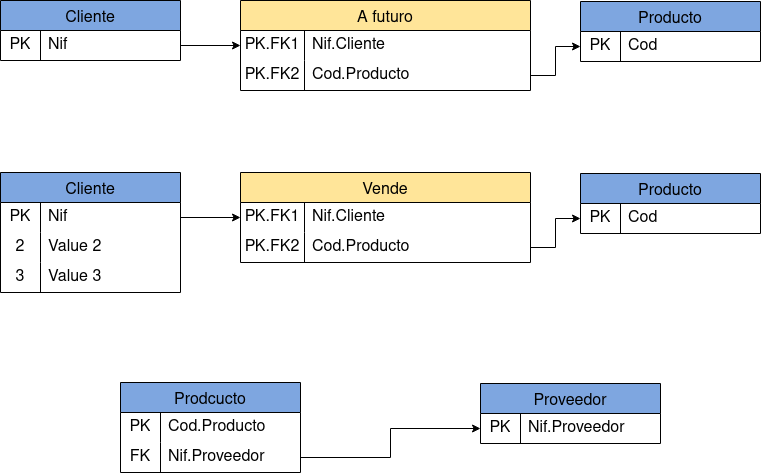

The diagram above was exported from draw.io. Its source (the exported page's mxGraphModel, read from the mxfile embedded in the PNG):
<mxGraphModel dx="1107" dy="1136" grid="1" gridSize="10" guides="1" tooltips="1" connect="1" arrows="1" fold="1" page="1" pageScale="1" pageWidth="827" pageHeight="1169" math="0" shadow="0">
  <root>
    <mxCell id="0" />
    <mxCell id="1" parent="0" />
    <mxCell id="oeiucqiu8z_fU5DE5Kwm-54" value="Cliente" style="shape=table;startSize=30;container=1;collapsible=0;childLayout=tableLayout;fixedRows=1;rowLines=0;fontStyle=0;strokeColor=default;fontSize=16;fillColor=#7EA6E0;" vertex="1" parent="1">
      <mxGeometry x="40" y="578" width="180" height="60" as="geometry" />
    </mxCell>
    <mxCell id="oeiucqiu8z_fU5DE5Kwm-55" value="" style="shape=tableRow;horizontal=0;startSize=0;swimlaneHead=0;swimlaneBody=0;top=0;left=0;bottom=0;right=0;collapsible=0;dropTarget=0;fillColor=none;points=[[0,0.5],[1,0.5]];portConstraint=eastwest;strokeColor=inherit;fontSize=16;" vertex="1" parent="oeiucqiu8z_fU5DE5Kwm-54">
      <mxGeometry y="30" width="180" height="30" as="geometry" />
    </mxCell>
    <mxCell id="oeiucqiu8z_fU5DE5Kwm-56" value="PK" style="shape=partialRectangle;html=1;whiteSpace=wrap;connectable=0;fillColor=none;top=0;left=0;bottom=0;right=0;overflow=hidden;pointerEvents=1;strokeColor=inherit;fontSize=16;" vertex="1" parent="oeiucqiu8z_fU5DE5Kwm-55">
      <mxGeometry width="40" height="30" as="geometry">
        <mxRectangle width="40" height="30" as="alternateBounds" />
      </mxGeometry>
    </mxCell>
    <mxCell id="oeiucqiu8z_fU5DE5Kwm-57" value="Nif" style="shape=partialRectangle;html=1;whiteSpace=wrap;connectable=0;fillColor=none;top=0;left=0;bottom=0;right=0;align=left;spacingLeft=6;overflow=hidden;strokeColor=inherit;fontSize=16;" vertex="1" parent="oeiucqiu8z_fU5DE5Kwm-55">
      <mxGeometry x="40" width="140" height="30" as="geometry">
        <mxRectangle width="140" height="30" as="alternateBounds" />
      </mxGeometry>
    </mxCell>
    <mxCell id="oeiucqiu8z_fU5DE5Kwm-65" value="A futuro" style="shape=table;startSize=30;container=1;collapsible=0;childLayout=tableLayout;fixedRows=1;rowLines=0;fontStyle=0;strokeColor=default;fontSize=16;fillColor=#FFE599;" vertex="1" parent="1">
      <mxGeometry x="280" y="578" width="290" height="90" as="geometry" />
    </mxCell>
    <mxCell id="oeiucqiu8z_fU5DE5Kwm-66" value="" style="shape=tableRow;horizontal=0;startSize=0;swimlaneHead=0;swimlaneBody=0;top=0;left=0;bottom=0;right=0;collapsible=0;dropTarget=0;fillColor=none;points=[[0,0.5],[1,0.5]];portConstraint=eastwest;strokeColor=inherit;fontSize=16;" vertex="1" parent="oeiucqiu8z_fU5DE5Kwm-65">
      <mxGeometry y="30" width="290" height="30" as="geometry" />
    </mxCell>
    <mxCell id="oeiucqiu8z_fU5DE5Kwm-67" value="PK.FK1" style="shape=partialRectangle;html=1;whiteSpace=wrap;connectable=0;fillColor=none;top=0;left=0;bottom=0;right=0;overflow=hidden;pointerEvents=1;strokeColor=inherit;fontSize=16;" vertex="1" parent="oeiucqiu8z_fU5DE5Kwm-66">
      <mxGeometry width="64" height="30" as="geometry">
        <mxRectangle width="64" height="30" as="alternateBounds" />
      </mxGeometry>
    </mxCell>
    <mxCell id="oeiucqiu8z_fU5DE5Kwm-68" value="Nif.Cliente" style="shape=partialRectangle;html=1;whiteSpace=wrap;connectable=0;fillColor=none;top=0;left=0;bottom=0;right=0;align=left;spacingLeft=6;overflow=hidden;strokeColor=inherit;fontSize=16;" vertex="1" parent="oeiucqiu8z_fU5DE5Kwm-66">
      <mxGeometry x="64" width="226" height="30" as="geometry">
        <mxRectangle width="226" height="30" as="alternateBounds" />
      </mxGeometry>
    </mxCell>
    <mxCell id="oeiucqiu8z_fU5DE5Kwm-69" value="" style="shape=tableRow;horizontal=0;startSize=0;swimlaneHead=0;swimlaneBody=0;top=0;left=0;bottom=0;right=0;collapsible=0;dropTarget=0;fillColor=none;points=[[0,0.5],[1,0.5]];portConstraint=eastwest;strokeColor=inherit;fontSize=16;" vertex="1" parent="oeiucqiu8z_fU5DE5Kwm-65">
      <mxGeometry y="60" width="290" height="30" as="geometry" />
    </mxCell>
    <mxCell id="oeiucqiu8z_fU5DE5Kwm-70" value="PK.FK2" style="shape=partialRectangle;html=1;whiteSpace=wrap;connectable=0;fillColor=none;top=0;left=0;bottom=0;right=0;overflow=hidden;strokeColor=inherit;fontSize=16;" vertex="1" parent="oeiucqiu8z_fU5DE5Kwm-69">
      <mxGeometry width="64" height="30" as="geometry">
        <mxRectangle width="64" height="30" as="alternateBounds" />
      </mxGeometry>
    </mxCell>
    <mxCell id="oeiucqiu8z_fU5DE5Kwm-71" value="Cod.Producto" style="shape=partialRectangle;html=1;whiteSpace=wrap;connectable=0;fillColor=none;top=0;left=0;bottom=0;right=0;align=left;spacingLeft=6;overflow=hidden;strokeColor=inherit;fontSize=16;" vertex="1" parent="oeiucqiu8z_fU5DE5Kwm-69">
      <mxGeometry x="64" width="226" height="30" as="geometry">
        <mxRectangle width="226" height="30" as="alternateBounds" />
      </mxGeometry>
    </mxCell>
    <mxCell id="oeiucqiu8z_fU5DE5Kwm-75" value="Producto" style="shape=table;startSize=30;container=1;collapsible=0;childLayout=tableLayout;fixedRows=1;rowLines=0;fontStyle=0;strokeColor=default;fontSize=16;fillColor=#7EA6E0;" vertex="1" parent="1">
      <mxGeometry x="620" y="579" width="180" height="60" as="geometry" />
    </mxCell>
    <mxCell id="oeiucqiu8z_fU5DE5Kwm-76" value="" style="shape=tableRow;horizontal=0;startSize=0;swimlaneHead=0;swimlaneBody=0;top=0;left=0;bottom=0;right=0;collapsible=0;dropTarget=0;fillColor=none;points=[[0,0.5],[1,0.5]];portConstraint=eastwest;strokeColor=inherit;fontSize=16;" vertex="1" parent="oeiucqiu8z_fU5DE5Kwm-75">
      <mxGeometry y="30" width="180" height="30" as="geometry" />
    </mxCell>
    <mxCell id="oeiucqiu8z_fU5DE5Kwm-77" value="PK" style="shape=partialRectangle;html=1;whiteSpace=wrap;connectable=0;fillColor=none;top=0;left=0;bottom=0;right=0;overflow=hidden;pointerEvents=1;strokeColor=inherit;fontSize=16;" vertex="1" parent="oeiucqiu8z_fU5DE5Kwm-76">
      <mxGeometry width="40" height="30" as="geometry">
        <mxRectangle width="40" height="30" as="alternateBounds" />
      </mxGeometry>
    </mxCell>
    <mxCell id="oeiucqiu8z_fU5DE5Kwm-78" value="Cod" style="shape=partialRectangle;html=1;whiteSpace=wrap;connectable=0;fillColor=none;top=0;left=0;bottom=0;right=0;align=left;spacingLeft=6;overflow=hidden;strokeColor=inherit;fontSize=16;" vertex="1" parent="oeiucqiu8z_fU5DE5Kwm-76">
      <mxGeometry x="40" width="140" height="30" as="geometry">
        <mxRectangle width="140" height="30" as="alternateBounds" />
      </mxGeometry>
    </mxCell>
    <mxCell id="oeiucqiu8z_fU5DE5Kwm-85" style="edgeStyle=orthogonalEdgeStyle;rounded=0;orthogonalLoop=1;jettySize=auto;html=1;exitX=1;exitY=0.5;exitDx=0;exitDy=0;entryX=0;entryY=0.5;entryDx=0;entryDy=0;" edge="1" parent="1" source="oeiucqiu8z_fU5DE5Kwm-55" target="oeiucqiu8z_fU5DE5Kwm-66">
      <mxGeometry relative="1" as="geometry" />
    </mxCell>
    <mxCell id="oeiucqiu8z_fU5DE5Kwm-86" style="edgeStyle=orthogonalEdgeStyle;rounded=0;orthogonalLoop=1;jettySize=auto;html=1;exitX=1;exitY=0.5;exitDx=0;exitDy=0;entryX=0;entryY=0.5;entryDx=0;entryDy=0;" edge="1" parent="1" source="oeiucqiu8z_fU5DE5Kwm-69" target="oeiucqiu8z_fU5DE5Kwm-76">
      <mxGeometry relative="1" as="geometry" />
    </mxCell>
    <mxCell id="oeiucqiu8z_fU5DE5Kwm-87" value="Cliente" style="shape=table;startSize=30;container=1;collapsible=0;childLayout=tableLayout;fixedRows=1;rowLines=0;fontStyle=0;strokeColor=default;fontSize=16;fillColor=#7EA6E0;" vertex="1" parent="1">
      <mxGeometry x="40" y="750" width="180" height="120" as="geometry" />
    </mxCell>
    <mxCell id="oeiucqiu8z_fU5DE5Kwm-88" value="" style="shape=tableRow;horizontal=0;startSize=0;swimlaneHead=0;swimlaneBody=0;top=0;left=0;bottom=0;right=0;collapsible=0;dropTarget=0;fillColor=none;points=[[0,0.5],[1,0.5]];portConstraint=eastwest;strokeColor=inherit;fontSize=16;" vertex="1" parent="oeiucqiu8z_fU5DE5Kwm-87">
      <mxGeometry y="30" width="180" height="30" as="geometry" />
    </mxCell>
    <mxCell id="oeiucqiu8z_fU5DE5Kwm-89" value="PK" style="shape=partialRectangle;html=1;whiteSpace=wrap;connectable=0;fillColor=none;top=0;left=0;bottom=0;right=0;overflow=hidden;pointerEvents=1;strokeColor=inherit;fontSize=16;" vertex="1" parent="oeiucqiu8z_fU5DE5Kwm-88">
      <mxGeometry width="40" height="30" as="geometry">
        <mxRectangle width="40" height="30" as="alternateBounds" />
      </mxGeometry>
    </mxCell>
    <mxCell id="oeiucqiu8z_fU5DE5Kwm-90" value="Nif" style="shape=partialRectangle;html=1;whiteSpace=wrap;connectable=0;fillColor=none;top=0;left=0;bottom=0;right=0;align=left;spacingLeft=6;overflow=hidden;strokeColor=inherit;fontSize=16;" vertex="1" parent="oeiucqiu8z_fU5DE5Kwm-88">
      <mxGeometry x="40" width="140" height="30" as="geometry">
        <mxRectangle width="140" height="30" as="alternateBounds" />
      </mxGeometry>
    </mxCell>
    <mxCell id="oeiucqiu8z_fU5DE5Kwm-91" value="" style="shape=tableRow;horizontal=0;startSize=0;swimlaneHead=0;swimlaneBody=0;top=0;left=0;bottom=0;right=0;collapsible=0;dropTarget=0;fillColor=none;points=[[0,0.5],[1,0.5]];portConstraint=eastwest;strokeColor=inherit;fontSize=16;" vertex="1" parent="oeiucqiu8z_fU5DE5Kwm-87">
      <mxGeometry y="60" width="180" height="30" as="geometry" />
    </mxCell>
    <mxCell id="oeiucqiu8z_fU5DE5Kwm-92" value="2" style="shape=partialRectangle;html=1;whiteSpace=wrap;connectable=0;fillColor=none;top=0;left=0;bottom=0;right=0;overflow=hidden;strokeColor=inherit;fontSize=16;" vertex="1" parent="oeiucqiu8z_fU5DE5Kwm-91">
      <mxGeometry width="40" height="30" as="geometry">
        <mxRectangle width="40" height="30" as="alternateBounds" />
      </mxGeometry>
    </mxCell>
    <mxCell id="oeiucqiu8z_fU5DE5Kwm-93" value="Value 2" style="shape=partialRectangle;html=1;whiteSpace=wrap;connectable=0;fillColor=none;top=0;left=0;bottom=0;right=0;align=left;spacingLeft=6;overflow=hidden;strokeColor=inherit;fontSize=16;" vertex="1" parent="oeiucqiu8z_fU5DE5Kwm-91">
      <mxGeometry x="40" width="140" height="30" as="geometry">
        <mxRectangle width="140" height="30" as="alternateBounds" />
      </mxGeometry>
    </mxCell>
    <mxCell id="oeiucqiu8z_fU5DE5Kwm-94" value="" style="shape=tableRow;horizontal=0;startSize=0;swimlaneHead=0;swimlaneBody=0;top=0;left=0;bottom=0;right=0;collapsible=0;dropTarget=0;fillColor=none;points=[[0,0.5],[1,0.5]];portConstraint=eastwest;strokeColor=inherit;fontSize=16;" vertex="1" parent="oeiucqiu8z_fU5DE5Kwm-87">
      <mxGeometry y="90" width="180" height="30" as="geometry" />
    </mxCell>
    <mxCell id="oeiucqiu8z_fU5DE5Kwm-95" value="3" style="shape=partialRectangle;html=1;whiteSpace=wrap;connectable=0;fillColor=none;top=0;left=0;bottom=0;right=0;overflow=hidden;strokeColor=inherit;fontSize=16;" vertex="1" parent="oeiucqiu8z_fU5DE5Kwm-94">
      <mxGeometry width="40" height="30" as="geometry">
        <mxRectangle width="40" height="30" as="alternateBounds" />
      </mxGeometry>
    </mxCell>
    <mxCell id="oeiucqiu8z_fU5DE5Kwm-96" value="Value 3" style="shape=partialRectangle;html=1;whiteSpace=wrap;connectable=0;fillColor=none;top=0;left=0;bottom=0;right=0;align=left;spacingLeft=6;overflow=hidden;strokeColor=inherit;fontSize=16;" vertex="1" parent="oeiucqiu8z_fU5DE5Kwm-94">
      <mxGeometry x="40" width="140" height="30" as="geometry">
        <mxRectangle width="140" height="30" as="alternateBounds" />
      </mxGeometry>
    </mxCell>
    <mxCell id="oeiucqiu8z_fU5DE5Kwm-98" value="Vende" style="shape=table;startSize=30;container=1;collapsible=0;childLayout=tableLayout;fixedRows=1;rowLines=0;fontStyle=0;strokeColor=default;fontSize=16;fillColor=#FFE599;" vertex="1" parent="1">
      <mxGeometry x="280" y="750" width="290" height="90" as="geometry" />
    </mxCell>
    <mxCell id="oeiucqiu8z_fU5DE5Kwm-99" value="" style="shape=tableRow;horizontal=0;startSize=0;swimlaneHead=0;swimlaneBody=0;top=0;left=0;bottom=0;right=0;collapsible=0;dropTarget=0;fillColor=none;points=[[0,0.5],[1,0.5]];portConstraint=eastwest;strokeColor=inherit;fontSize=16;" vertex="1" parent="oeiucqiu8z_fU5DE5Kwm-98">
      <mxGeometry y="30" width="290" height="30" as="geometry" />
    </mxCell>
    <mxCell id="oeiucqiu8z_fU5DE5Kwm-100" value="PK.FK1" style="shape=partialRectangle;html=1;whiteSpace=wrap;connectable=0;fillColor=none;top=0;left=0;bottom=0;right=0;overflow=hidden;pointerEvents=1;strokeColor=inherit;fontSize=16;" vertex="1" parent="oeiucqiu8z_fU5DE5Kwm-99">
      <mxGeometry width="64" height="30" as="geometry">
        <mxRectangle width="64" height="30" as="alternateBounds" />
      </mxGeometry>
    </mxCell>
    <mxCell id="oeiucqiu8z_fU5DE5Kwm-101" value="Nif.Cliente" style="shape=partialRectangle;html=1;whiteSpace=wrap;connectable=0;fillColor=none;top=0;left=0;bottom=0;right=0;align=left;spacingLeft=6;overflow=hidden;strokeColor=inherit;fontSize=16;" vertex="1" parent="oeiucqiu8z_fU5DE5Kwm-99">
      <mxGeometry x="64" width="226" height="30" as="geometry">
        <mxRectangle width="226" height="30" as="alternateBounds" />
      </mxGeometry>
    </mxCell>
    <mxCell id="oeiucqiu8z_fU5DE5Kwm-102" value="" style="shape=tableRow;horizontal=0;startSize=0;swimlaneHead=0;swimlaneBody=0;top=0;left=0;bottom=0;right=0;collapsible=0;dropTarget=0;fillColor=none;points=[[0,0.5],[1,0.5]];portConstraint=eastwest;strokeColor=inherit;fontSize=16;" vertex="1" parent="oeiucqiu8z_fU5DE5Kwm-98">
      <mxGeometry y="60" width="290" height="30" as="geometry" />
    </mxCell>
    <mxCell id="oeiucqiu8z_fU5DE5Kwm-103" value="PK.FK2" style="shape=partialRectangle;html=1;whiteSpace=wrap;connectable=0;fillColor=none;top=0;left=0;bottom=0;right=0;overflow=hidden;strokeColor=inherit;fontSize=16;" vertex="1" parent="oeiucqiu8z_fU5DE5Kwm-102">
      <mxGeometry width="64" height="30" as="geometry">
        <mxRectangle width="64" height="30" as="alternateBounds" />
      </mxGeometry>
    </mxCell>
    <mxCell id="oeiucqiu8z_fU5DE5Kwm-104" value="Cod.Producto" style="shape=partialRectangle;html=1;whiteSpace=wrap;connectable=0;fillColor=none;top=0;left=0;bottom=0;right=0;align=left;spacingLeft=6;overflow=hidden;strokeColor=inherit;fontSize=16;" vertex="1" parent="oeiucqiu8z_fU5DE5Kwm-102">
      <mxGeometry x="64" width="226" height="30" as="geometry">
        <mxRectangle width="226" height="30" as="alternateBounds" />
      </mxGeometry>
    </mxCell>
    <mxCell id="oeiucqiu8z_fU5DE5Kwm-108" value="Producto" style="shape=table;startSize=30;container=1;collapsible=0;childLayout=tableLayout;fixedRows=1;rowLines=0;fontStyle=0;strokeColor=default;fontSize=16;fillColor=#7EA6E0;" vertex="1" parent="1">
      <mxGeometry x="620" y="751" width="180" height="60" as="geometry" />
    </mxCell>
    <mxCell id="oeiucqiu8z_fU5DE5Kwm-109" value="" style="shape=tableRow;horizontal=0;startSize=0;swimlaneHead=0;swimlaneBody=0;top=0;left=0;bottom=0;right=0;collapsible=0;dropTarget=0;fillColor=none;points=[[0,0.5],[1,0.5]];portConstraint=eastwest;strokeColor=inherit;fontSize=16;" vertex="1" parent="oeiucqiu8z_fU5DE5Kwm-108">
      <mxGeometry y="30" width="180" height="30" as="geometry" />
    </mxCell>
    <mxCell id="oeiucqiu8z_fU5DE5Kwm-110" value="PK" style="shape=partialRectangle;html=1;whiteSpace=wrap;connectable=0;fillColor=none;top=0;left=0;bottom=0;right=0;overflow=hidden;pointerEvents=1;strokeColor=inherit;fontSize=16;" vertex="1" parent="oeiucqiu8z_fU5DE5Kwm-109">
      <mxGeometry width="40" height="30" as="geometry">
        <mxRectangle width="40" height="30" as="alternateBounds" />
      </mxGeometry>
    </mxCell>
    <mxCell id="oeiucqiu8z_fU5DE5Kwm-111" value="Cod" style="shape=partialRectangle;html=1;whiteSpace=wrap;connectable=0;fillColor=none;top=0;left=0;bottom=0;right=0;align=left;spacingLeft=6;overflow=hidden;strokeColor=inherit;fontSize=16;" vertex="1" parent="oeiucqiu8z_fU5DE5Kwm-109">
      <mxGeometry x="40" width="140" height="30" as="geometry">
        <mxRectangle width="140" height="30" as="alternateBounds" />
      </mxGeometry>
    </mxCell>
    <mxCell id="oeiucqiu8z_fU5DE5Kwm-118" style="edgeStyle=orthogonalEdgeStyle;rounded=0;orthogonalLoop=1;jettySize=auto;html=1;exitX=1;exitY=0.5;exitDx=0;exitDy=0;entryX=0;entryY=0.5;entryDx=0;entryDy=0;" edge="1" parent="1" source="oeiucqiu8z_fU5DE5Kwm-102" target="oeiucqiu8z_fU5DE5Kwm-109">
      <mxGeometry relative="1" as="geometry" />
    </mxCell>
    <mxCell id="oeiucqiu8z_fU5DE5Kwm-119" style="edgeStyle=orthogonalEdgeStyle;rounded=0;orthogonalLoop=1;jettySize=auto;html=1;exitX=1;exitY=0.5;exitDx=0;exitDy=0;entryX=0;entryY=0.5;entryDx=0;entryDy=0;" edge="1" parent="1" source="oeiucqiu8z_fU5DE5Kwm-88" target="oeiucqiu8z_fU5DE5Kwm-99">
      <mxGeometry relative="1" as="geometry" />
    </mxCell>
    <mxCell id="oeiucqiu8z_fU5DE5Kwm-120" value="Prodcucto" style="shape=table;startSize=30;container=1;collapsible=0;childLayout=tableLayout;fixedRows=1;rowLines=0;fontStyle=0;strokeColor=default;fontSize=16;fillColor=#7EA6E0;" vertex="1" parent="1">
      <mxGeometry x="160" y="960" width="180" height="90" as="geometry" />
    </mxCell>
    <mxCell id="oeiucqiu8z_fU5DE5Kwm-121" value="" style="shape=tableRow;horizontal=0;startSize=0;swimlaneHead=0;swimlaneBody=0;top=0;left=0;bottom=0;right=0;collapsible=0;dropTarget=0;fillColor=none;points=[[0,0.5],[1,0.5]];portConstraint=eastwest;strokeColor=inherit;fontSize=16;" vertex="1" parent="oeiucqiu8z_fU5DE5Kwm-120">
      <mxGeometry y="30" width="180" height="30" as="geometry" />
    </mxCell>
    <mxCell id="oeiucqiu8z_fU5DE5Kwm-122" value="PK" style="shape=partialRectangle;html=1;whiteSpace=wrap;connectable=0;fillColor=none;top=0;left=0;bottom=0;right=0;overflow=hidden;pointerEvents=1;strokeColor=inherit;fontSize=16;" vertex="1" parent="oeiucqiu8z_fU5DE5Kwm-121">
      <mxGeometry width="40" height="30" as="geometry">
        <mxRectangle width="40" height="30" as="alternateBounds" />
      </mxGeometry>
    </mxCell>
    <mxCell id="oeiucqiu8z_fU5DE5Kwm-123" value="Cod.Producto" style="shape=partialRectangle;html=1;whiteSpace=wrap;connectable=0;fillColor=none;top=0;left=0;bottom=0;right=0;align=left;spacingLeft=6;overflow=hidden;strokeColor=inherit;fontSize=16;" vertex="1" parent="oeiucqiu8z_fU5DE5Kwm-121">
      <mxGeometry x="40" width="140" height="30" as="geometry">
        <mxRectangle width="140" height="30" as="alternateBounds" />
      </mxGeometry>
    </mxCell>
    <mxCell id="oeiucqiu8z_fU5DE5Kwm-124" value="" style="shape=tableRow;horizontal=0;startSize=0;swimlaneHead=0;swimlaneBody=0;top=0;left=0;bottom=0;right=0;collapsible=0;dropTarget=0;fillColor=none;points=[[0,0.5],[1,0.5]];portConstraint=eastwest;strokeColor=inherit;fontSize=16;" vertex="1" parent="oeiucqiu8z_fU5DE5Kwm-120">
      <mxGeometry y="60" width="180" height="30" as="geometry" />
    </mxCell>
    <mxCell id="oeiucqiu8z_fU5DE5Kwm-125" value="FK" style="shape=partialRectangle;html=1;whiteSpace=wrap;connectable=0;fillColor=none;top=0;left=0;bottom=0;right=0;overflow=hidden;strokeColor=inherit;fontSize=16;" vertex="1" parent="oeiucqiu8z_fU5DE5Kwm-124">
      <mxGeometry width="40" height="30" as="geometry">
        <mxRectangle width="40" height="30" as="alternateBounds" />
      </mxGeometry>
    </mxCell>
    <mxCell id="oeiucqiu8z_fU5DE5Kwm-126" value="Nif.Proveedor" style="shape=partialRectangle;html=1;whiteSpace=wrap;connectable=0;fillColor=none;top=0;left=0;bottom=0;right=0;align=left;spacingLeft=6;overflow=hidden;strokeColor=inherit;fontSize=16;" vertex="1" parent="oeiucqiu8z_fU5DE5Kwm-124">
      <mxGeometry x="40" width="140" height="30" as="geometry">
        <mxRectangle width="140" height="30" as="alternateBounds" />
      </mxGeometry>
    </mxCell>
    <mxCell id="oeiucqiu8z_fU5DE5Kwm-130" value="Proveedor" style="shape=table;startSize=30;container=1;collapsible=0;childLayout=tableLayout;fixedRows=1;rowLines=0;fontStyle=0;strokeColor=default;fontSize=16;fillColor=#7EA6E0;" vertex="1" parent="1">
      <mxGeometry x="520" y="961" width="180" height="60" as="geometry" />
    </mxCell>
    <mxCell id="oeiucqiu8z_fU5DE5Kwm-131" value="" style="shape=tableRow;horizontal=0;startSize=0;swimlaneHead=0;swimlaneBody=0;top=0;left=0;bottom=0;right=0;collapsible=0;dropTarget=0;fillColor=none;points=[[0,0.5],[1,0.5]];portConstraint=eastwest;strokeColor=inherit;fontSize=16;" vertex="1" parent="oeiucqiu8z_fU5DE5Kwm-130">
      <mxGeometry y="30" width="180" height="30" as="geometry" />
    </mxCell>
    <mxCell id="oeiucqiu8z_fU5DE5Kwm-132" value="PK" style="shape=partialRectangle;html=1;whiteSpace=wrap;connectable=0;fillColor=none;top=0;left=0;bottom=0;right=0;overflow=hidden;pointerEvents=1;strokeColor=inherit;fontSize=16;" vertex="1" parent="oeiucqiu8z_fU5DE5Kwm-131">
      <mxGeometry width="40" height="30" as="geometry">
        <mxRectangle width="40" height="30" as="alternateBounds" />
      </mxGeometry>
    </mxCell>
    <mxCell id="oeiucqiu8z_fU5DE5Kwm-133" value="Nif.Proveedor" style="shape=partialRectangle;html=1;whiteSpace=wrap;connectable=0;fillColor=none;top=0;left=0;bottom=0;right=0;align=left;spacingLeft=6;overflow=hidden;strokeColor=inherit;fontSize=16;" vertex="1" parent="oeiucqiu8z_fU5DE5Kwm-131">
      <mxGeometry x="40" width="140" height="30" as="geometry">
        <mxRectangle width="140" height="30" as="alternateBounds" />
      </mxGeometry>
    </mxCell>
    <mxCell id="oeiucqiu8z_fU5DE5Kwm-140" style="edgeStyle=orthogonalEdgeStyle;rounded=0;orthogonalLoop=1;jettySize=auto;html=1;exitX=1;exitY=0.5;exitDx=0;exitDy=0;entryX=0;entryY=0.5;entryDx=0;entryDy=0;" edge="1" parent="1" source="oeiucqiu8z_fU5DE5Kwm-124" target="oeiucqiu8z_fU5DE5Kwm-131">
      <mxGeometry relative="1" as="geometry" />
    </mxCell>
  </root>
</mxGraphModel>